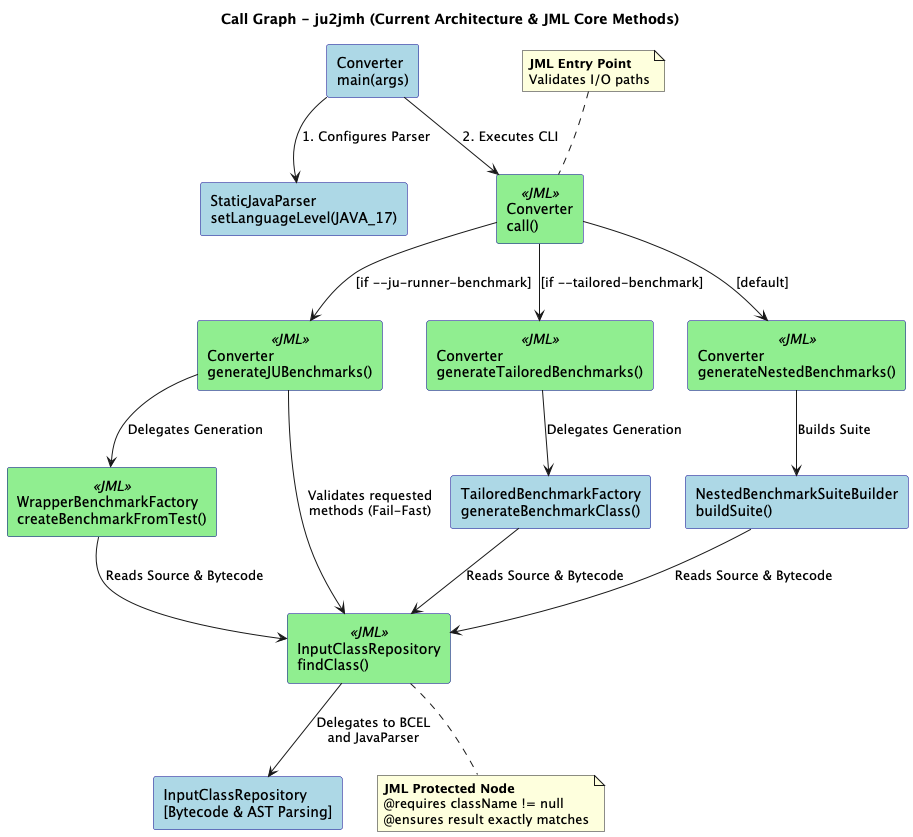

The diagram above was rendered by PlantUML. Its source (embedded in the PNG):
@startuml
skinparam rectangle {
    BackgroundColor LightBlue
    BorderColor DarkBlue
    BackgroundColor<<JML>> LightGreen
}

title Call Graph - ju2jmh (Current Architecture & JML Core Methods)

rectangle "Converter\nmain(args)" as main
rectangle "StaticJavaParser\nsetLanguageLevel(JAVA_17)" as parserInit

rectangle "Converter\ncall()" as call <<JML>>

rectangle "Converter\ngenerateJUBenchmarks()" as genJU <<JML>>
rectangle "Converter\ngenerateTailoredBenchmarks()" as genTailored <<JML>>
rectangle "Converter\ngenerateNestedBenchmarks()" as genNested <<JML>>

rectangle "WrapperBenchmarkFactory\ncreateBenchmarkFromTest()" as wrapperFactory <<JML>>
rectangle "TailoredBenchmarkFactory\ngenerateBenchmarkClass()" as tailoredFactory
rectangle "NestedBenchmarkSuiteBuilder\nbuildSuite()" as nestedFactory

rectangle "InputClassRepository\nfindClass()" as findClass <<JML>>
rectangle "InputClassRepository\n[Bytecode & AST Parsing]" as bcelParser

main --> parserInit : "1. Configures Parser"
main --> call : "2. Executes CLI"

call --> genJU : "[if --ju-runner-benchmark]"
call --> genTailored : "[if --tailored-benchmark]"
call --> genNested : "[default]"

' JU Branch
genJU --> findClass : "Validates requested\nmethods (Fail-Fast)"
genJU --> wrapperFactory : "Delegates Generation"
wrapperFactory --> findClass : "Reads Source & Bytecode"

' Tailored Branch
genTailored --> tailoredFactory : "Delegates Generation"
tailoredFactory --> findClass : "Reads Source & Bytecode"

' Nested Branch
genNested --> nestedFactory : "Builds Suite"
nestedFactory --> findClass : "Reads Source & Bytecode"

' Storage Layer
findClass --> bcelParser : "Delegates to BCEL\nand JavaParser"

note top of call
  <b>JML Entry Point</b>
  Validates I/O paths
end note

note bottom of findClass
  <b>JML Protected Node</b>
  @requires className != null
  @ensures result exactly matches
end note

@enduml